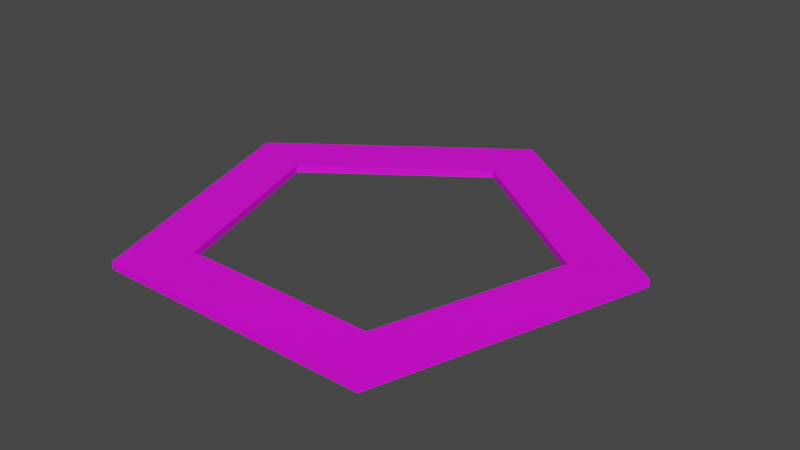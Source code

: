 # Source: blend.blend  (saved by Blender 3.5.10; exported with 4.5.12 LTS)
import bpy
from mathutils import Matrix  # noqa: F401  (used for matrix-valued properties, if any)

bpy.ops.wm.read_factory_settings(use_empty=True)
scene = bpy.context.scene
scene.name = 'Scene'

# ---- collections
col_collection = bpy.data.collections.new('Collection'); scene.collection.children.link(col_collection)

# ---- images (referenced by path relative to the original .blend; pixels are not part of the script)
import os
ASSET_DIR = os.environ.get("B2B_ASSET_DIR", "")  # directory of the original .blend (textures are referenced by path, not embedded)
HERE = os.path.dirname(os.path.abspath(__file__))  # packed textures are extracted next to this script under _unpacked/

def load_image(name, relpath, width, height, colorspace="sRGB"):
    """Load a texture the original file referenced (path relative to the .blend, or extracted next to this script)."""
    p = next((c for c in (os.path.join(HERE, relpath), os.path.join(ASSET_DIR, relpath)) if relpath and os.path.exists(c)), "")
    if p:
        img = bpy.data.images.load(p, check_existing=True)
        img.name = name
    else:  # same state as the original file: an image datablock whose file is absent (Cycles renders it pink)
        img = bpy.data.images.new(name, width, height)
        img.source = "FILE"
        img.filepath = "//" + (relpath or name)
    img.colorspace_settings.name = colorspace
    return img
img_dungeons_2_texture_01_a_png = load_image('Dungeons_2_Texture_01_A.png', 'Dungeons_2_Texture_01_A.png', 1024, 1024, 'sRGB')

# ---- materials (node trees are filled in below, after node groups)
mat_material = bpy.data.materials.new('Material')
mat_material.alpha_threshold = 0.0
mat_material.use_transparent_shadow = False
mat_material.roughness = 0.5
mat_material.line_color = (0.0, 0.0, 0.0, 1.0)

# ---- material node trees
mat_material.use_nodes = True; mat_material.node_tree.nodes.clear()
_N = mat_material.node_tree.nodes; _L = mat_material.node_tree.links
n0 = _N.new('ShaderNodeOutputMaterial'); n0.name = 'Material Output'; n0.location = (300, 300)
n1 = _N.new('ShaderNodeBsdfPrincipled'); n1.name = 'Principled BSDF'; n1.location = (10, 300)
n1.distribution = 'GGX'
n1.subsurface_method = 'RANDOM_WALK_SKIN'
n1.inputs[3].default_value = 1.45
n1.inputs[27].default_value = (0.0, 0.0, 0.0, 1.0)
n1.inputs[28].default_value = 1.0
n2 = _N.new('ShaderNodeTexImage'); n2.name = 'Image Texture'; n2.location = (-359, 23)
n2.image = img_dungeons_2_texture_01_a_png
_L.new(n1.outputs[0], n0.inputs[0])
_L.new(n2.outputs[0], n1.inputs[0])
n0.is_active_output = True

# ---- world
world_world = bpy.data.worlds.new('World'); scene.world = world_world
world_world.use_nodes = True; world_world.node_tree.nodes.clear()
_N = world_world.node_tree.nodes; _L = world_world.node_tree.links
n0 = _N.new('ShaderNodeOutputWorld'); n0.name = 'World Output'; n0.location = (300, 300)
n1 = _N.new('ShaderNodeBackground'); n1.name = 'Background'; n1.location = (10, 300)
n1.inputs[0].default_value = (0.05088, 0.05088, 0.05088, 1.0)
_L.new(n1.outputs[0], n0.inputs[0])
n0.is_active_output = True
world_world.color = (0.05088, 0.05088, 0.05088)
world_world.use_sun_shadow = False
world_world.sun_shadow_jitter_overblur = 0.0

# ---- meshes
me_circle = bpy.data.meshes.new('Circle')
me_circle.from_pydata([(0.0, 1.0, 0.0), (-0.9511, 0.309, 0.0), (-0.5878, -0.809, 0.0), (0.5878, -0.809, 0.0), (0.9511, 0.309, 0.0), (-3.233e-10, 1.239, 0.0), (-1.178, 0.3829, 0.0), (-0.7282, -1.002, 0.0), (0.7282, -1.002, 0.0), (1.178, 0.3829, 0.0), (0.0, 0.9381, 0.0), (-0.8921, 0.2899, 0.0), (-0.5514, -0.7589, 0.0), (0.5514, -0.7589, 0.0), (0.8921, 0.2899, 0.0), (-3.459e-10, 1.326, 0.0), (-1.261, 0.4096, 0.0), (-0.7792, -1.072, 0.0), (0.7792, -1.072, 0.0), (1.261, 0.4096, 0.0), (-0.9511, 0.309, -0.04158), (0.0, 1.0, -0.04158), (-0.5878, -0.809, -0.04158), (0.5878, -0.809, -0.04158), (0.9511, 0.309, -0.04158), (-1.178, 0.3829, -0.04158), (-3.233e-10, 1.239, -0.04158), (-0.7282, -1.002, -0.04158), (0.7282, -1.002, -0.04158), (1.178, 0.3829, -0.04158), (-0.8921, 0.2899, -0.04158), (0.0, 0.9381, -0.04158), (-0.5514, -0.7589, -0.04158), (0.5514, -0.7589, -0.04158), (0.8921, 0.2899, -0.04158), (-1.261, 0.4096, -0.04158), (-3.459e-10, 1.326, -0.04158), (-0.7792, -1.072, -0.04158), (0.7792, -1.072, -0.04158), (1.261, 0.4096, -0.04158)], [], [(4, 3, 8, 9), (2, 1, 6, 7), (0, 4, 9, 5), (3, 2, 7, 8), (1, 0, 5, 6), (3, 4, 14, 13), (1, 2, 12, 11), (4, 0, 10, 14), (2, 3, 13, 12), (0, 1, 11, 10), (8, 7, 17, 18), (6, 5, 15, 16), (9, 8, 18, 19), (7, 6, 16, 17), (5, 9, 19, 15), (24, 29, 28, 23), (22, 27, 25, 20), (21, 26, 29, 24), (23, 28, 27, 22), (20, 25, 26, 21), (23, 33, 34, 24), (20, 30, 32, 22), (24, 34, 31, 21), (22, 32, 33, 23), (21, 31, 30, 20), (28, 38, 37, 27), (25, 35, 36, 26), (29, 39, 38, 28), (27, 37, 35, 25), (26, 36, 39, 29), (18, 38, 39, 19), (14, 34, 33, 13), (15, 36, 35, 16), (11, 30, 31, 10), (19, 39, 36, 15), (10, 31, 34, 14), (16, 35, 37, 17), (12, 32, 30, 11), (17, 37, 38, 18), (13, 33, 32, 12)])
_uv = me_circle.uv_layers.new(name='UVMap')
_uv.uv.foreach_set('vector', [0.08367, 0.4639, 0.08367, 0.4639, 0.08367, 0.4639, 0.08367, 0.4639, 0.08367, 0.4639, 0.08367, 0.4639, 0.08367, 0.4639, 0.08367, 0.4639, 0.08367, 0.4639, 0.08367, 0.4639, 0.08367, 0.4639, 0.08367, 0.4639, 0.08367, 0.4639, 0.08367, 0.4639, 0.08367, 0.4639, 0.08367, 0.4639, 0.08367, 0.4639, 0.08367, 0.4639, 0.08367, 0.4639, 0.08367, 0.4639, 0.1348, 0.1328, 0.1348, 0.1328, 0.1348, 0.1328, 0.1348, 0.1328, 0.1348, 0.1328, 0.1348, 0.1328, 0.1348, 0.1328, 0.1348, 0.1328, 0.1348, 0.1328, 0.1348, 0.1328, 0.1348, 0.1328, 0.1348, 0.1328, 0.1348, 0.1328, 0.1348, 0.1328, 0.1348, 0.1328, 0.1348, 0.1328, 0.1348, 0.1328, 0.1348, 0.1328, 0.1348, 0.1328, 0.1348, 0.1328, 0.1348, 0.1328, 0.1348, 0.1328, 0.1348, 0.1328, 0.1348, 0.1328, 0.1348, 0.1328, 0.1348, 0.1328, 0.1348, 0.1328, 0.1348, 0.1328, 0.1348, 0.1328, 0.1348, 0.1328, 0.1348, 0.1328, 0.1348, 0.1328, 0.1348, 0.1328, 0.1348, 0.1328, 0.1348, 0.1328, 0.1348, 0.1328, 0.1348, 0.1328, 0.1348, 0.1328, 0.1348, 0.1328, 0.1348, 0.1328, 0.08367, 0.4639, 0.08367, 0.4639, 0.08367, 0.4639, 0.08367, 0.4639, 0.08367, 0.4639, 0.08367, 0.4639, 0.08367, 0.4639, 0.08367, 0.4639, 0.08367, 0.4639, 0.08367, 0.4639, 0.08367, 0.4639, 0.08367, 0.4639, 0.08367, 0.4639, 0.08367, 0.4639, 0.08367, 0.4639, 0.08367, 0.4639, 0.08367, 0.4639, 0.08367, 0.4639, 0.08367, 0.4639, 0.08367, 0.4639, 0.1348, 0.1328, 0.1348, 0.1328, 0.1348, 0.1328, 0.1348, 0.1328, 0.1348, 0.1328, 0.1348, 0.1328, 0.1348, 0.1328, 0.1348, 0.1328, 0.1348, 0.1328, 0.1348, 0.1328, 0.1348, 0.1328, 0.1348, 0.1328, 0.1348, 0.1328, 0.1348, 0.1328, 0.1348, 0.1328, 0.1348, 0.1328, 0.1348, 0.1328, 0.1348, 0.1328, 0.1348, 0.1328, 0.1348, 0.1328, 0.1348, 0.1328, 0.1348, 0.1328, 0.1348, 0.1328, 0.1348, 0.1328, 0.1348, 0.1328, 0.1348, 0.1328, 0.1348, 0.1328, 0.1348, 0.1328, 0.1348, 0.1328, 0.1348, 0.1328, 0.1348, 0.1328, 0.1348, 0.1328, 0.1348, 0.1328, 0.1348, 0.1328, 0.1348, 0.1328, 0.1348, 0.1328, 0.1348, 0.1328, 0.1348, 0.1328, 0.1348, 0.1328, 0.1348, 0.1328, 0.1348, 0.1328, 0.1348, 0.1328, 0.1348, 0.1328, 0.1348, 0.1328, 0.1348, 0.1328, 0.1348, 0.1328, 0.1348, 0.1328, 0.1348, 0.1328, 0.1348, 0.1328, 0.1348, 0.1328, 0.1348, 0.1328, 0.1348, 0.1328, 0.1348, 0.1328, 0.1348, 0.1328, 0.1348, 0.1328, 0.1348, 0.1328, 0.1348, 0.1328, 0.1348, 0.1328, 0.1348, 0.1328, 0.1348, 0.1328, 0.1348, 0.1328, 0.1348, 0.1328, 0.1348, 0.1328, 0.1348, 0.1328, 0.1348, 0.1328, 0.1348, 0.1328, 0.1348, 0.1328, 0.1348, 0.1328, 0.1348, 0.1328, 0.1348, 0.1328, 0.1348, 0.1328, 0.1348, 0.1328, 0.1348, 0.1328, 0.1348, 0.1328, 0.1348, 0.1328, 0.1348, 0.1328, 0.1348, 0.1328, 0.1348, 0.1328, 0.1348, 0.1328, 0.1348, 0.1328])
me_circle.materials.append(mat_material)
me_circle.update()

# ---- objects
ob_circle = bpy.data.objects.new('Circle', me_circle)

# ---- transforms, parenting, visibility, modifiers, constraints
ob_circle.location = (0.0, 0.0, 0.0)
ob_circle.scale = (0.8049, 0.8049, 0.8049)

# ---- collection membership
col_collection.objects.link(ob_circle)

# ---- scene / render settings (as saved in the file)
scene.frame_start = 1; scene.frame_end = 250; scene.frame_set(1)
scene.render.engine = 'BLENDER_EEVEE_NEXT'
scene.cycles.sampling_pattern = 'TABULATED_SOBOL'
scene.view_settings.view_transform = 'Filmic'
bpy.context.view_layer.update()

# ---- added for rendering (the .blend has no active camera and no usable light): camera, sun
cam_auto = bpy.data.cameras.new('AutoCamera')
cam_auto.lens = 50.0
cam_auto.sensor_width = 36.0
cam_auto.clip_end = 1000.0
ob_auto_camera = bpy.data.objects.new('AutoCamera', cam_auto)
scene.collection.objects.link(ob_auto_camera)
ob_auto_camera.location = (2.59164, -3.00808, 2.05658)
ob_auto_camera.rotation_euler = (1.09748, -7.21219e-08, 0.694738)
scene.camera = ob_auto_camera
light_auto_sun = bpy.data.lights.new('AutoSun', 'SUN')
light_auto_sun.energy = 3.0
light_auto_sun.angle = 0.0523599
ob_auto_sun = bpy.data.objects.new('AutoSun', light_auto_sun)
scene.collection.objects.link(ob_auto_sun)
ob_auto_sun.rotation_euler = (0.872665, 0.174533, 0.523599)
bpy.context.view_layer.update()
